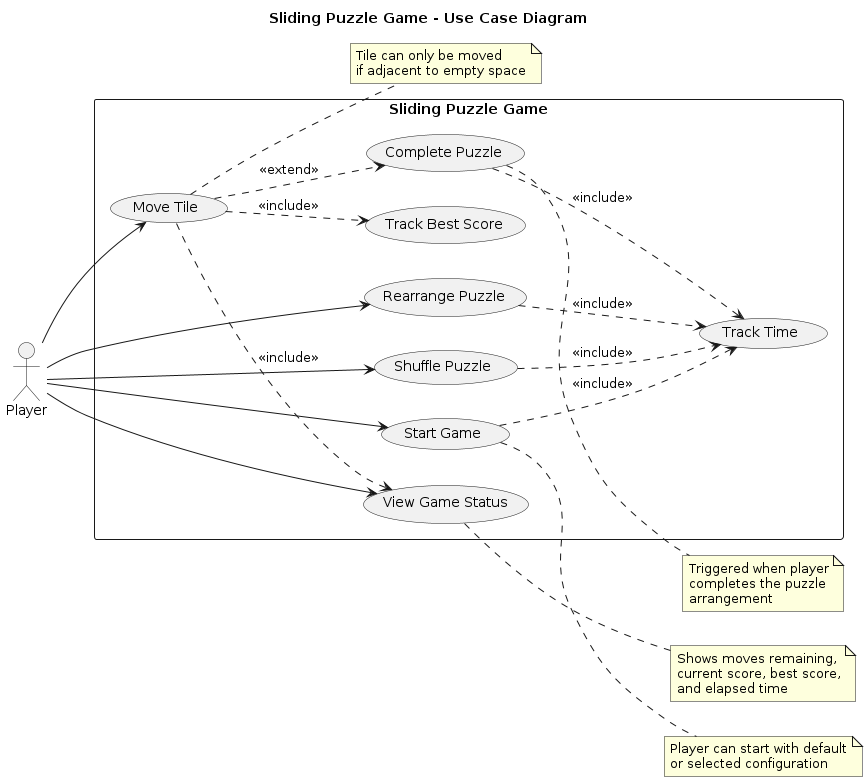

The diagram above was rendered by PlantUML. Its source (embedded in the PNG):
@startuml SlidingPuzzleUseCases

title Sliding Puzzle Game - Use Case Diagram

left to right direction

' Actor definition
actor Player as player

' Use cases definition
rectangle "Sliding Puzzle Game" {
  usecase "Start Game" as UC1
  usecase "Move Tile" as UC2
  usecase "View Game Status" as UC3
  usecase "Track Best Score" as UC4
  usecase "Rearrange Puzzle" as UC5
  usecase "Shuffle Puzzle" as UC6
  usecase "Complete Puzzle" as UC7
  usecase "Track Time" as UC8
}

' Relationships
player --> UC1
player --> UC2
player --> UC3
player --> UC5
player --> UC6

UC1 ..> UC8 : <<include>>
UC2 ..> UC4 : <<include>>
UC2 ..> UC7 : <<extend>>
UC2 ..> UC3 : <<include>>
UC7 ..> UC8 : <<include>>
UC5 ..> UC8 : <<include>>
UC6 ..> UC8 : <<include>>

note right of UC1
  Player can start with default
  or selected configuration
end note

note right of UC2
  Tile can only be moved
  if adjacent to empty space
end note

note right of UC3
  Shows moves remaining,
  current score, best score,
  and elapsed time
end note

note right of UC7
  Triggered when player
  completes the puzzle
  arrangement
end note

@enduml